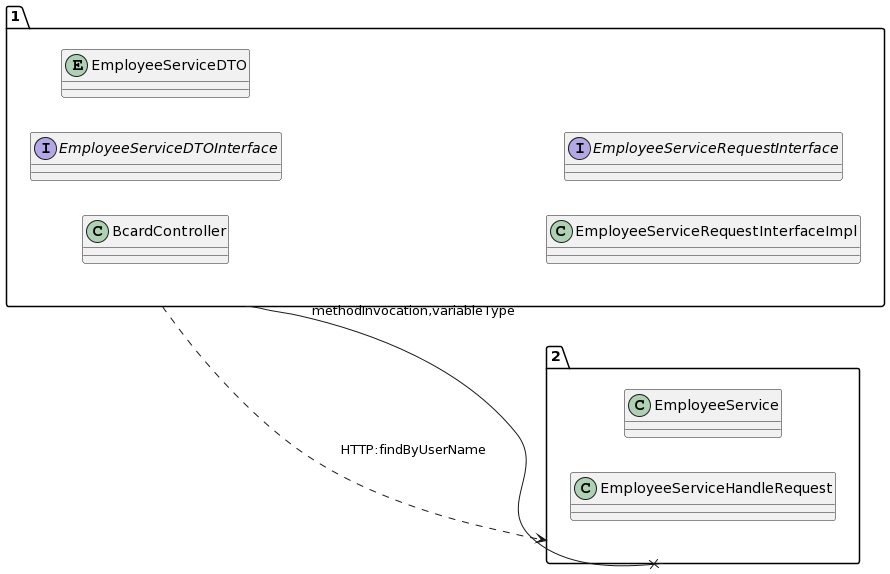

The diagram above was rendered by PlantUML. Its source (embedded in the PNG):
@startuml
allow_mixing
left to right direction
package "1"{
class BcardController
interface EmployeeServiceDTOInterface
entity EmployeeServiceDTO
class EmployeeServiceRequestInterfaceImpl
interface EmployeeServiceRequestInterface

}
package "2"{
class EmployeeService
class EmployeeServiceHandleRequest

}
"1" --x "2":methodInvocation,variableType
"1" ..> "2":HTTP:findByUserName
@enduml